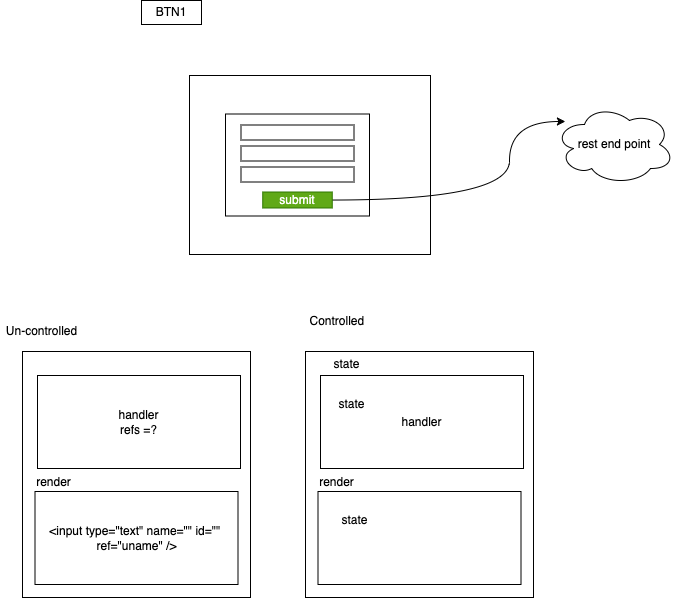

The diagram above was exported from draw.io. Its source (the exported page's mxGraphModel, read from the mxfile embedded in the PNG):
<mxGraphModel dx="791" dy="531" grid="0" gridSize="10" guides="1" tooltips="1" connect="1" arrows="1" fold="1" page="0" pageScale="1" pageWidth="827" pageHeight="1169" background="none" math="0" shadow="0">
  <root>
    <mxCell id="0" />
    <mxCell id="1" parent="0" />
    <mxCell id="2" value="" style="rounded=0;whiteSpace=wrap;html=1;" vertex="1" parent="1">
      <mxGeometry x="442" y="286" width="241" height="179" as="geometry" />
    </mxCell>
    <mxCell id="3" value="BTN1" style="rounded=0;whiteSpace=wrap;html=1;" vertex="1" parent="1">
      <mxGeometry x="394" y="211" width="60" height="24" as="geometry" />
    </mxCell>
    <mxCell id="4" value="" style="rounded=0;whiteSpace=wrap;html=1;" vertex="1" parent="1">
      <mxGeometry x="478" y="324.5" width="144" height="102" as="geometry" />
    </mxCell>
    <mxCell id="5" value="" style="rounded=0;whiteSpace=wrap;html=1;" vertex="1" parent="1">
      <mxGeometry x="493.5" y="335.5" width="113" height="15" as="geometry" />
    </mxCell>
    <mxCell id="6" value="" style="rounded=0;whiteSpace=wrap;html=1;" vertex="1" parent="1">
      <mxGeometry x="493.5" y="356.5" width="113" height="15" as="geometry" />
    </mxCell>
    <mxCell id="7" value="" style="rounded=0;whiteSpace=wrap;html=1;" vertex="1" parent="1">
      <mxGeometry x="493.5" y="377.5" width="113" height="15" as="geometry" />
    </mxCell>
    <mxCell id="9" style="edgeStyle=orthogonalEdgeStyle;html=1;curved=1;" edge="1" parent="1" source="8" target="10">
      <mxGeometry relative="1" as="geometry">
        <mxPoint x="759.9375101725261" y="347.66666666666663" as="targetPoint" />
        <Array as="points">
          <mxPoint x="762" y="411" />
          <mxPoint x="762" y="332" />
        </Array>
      </mxGeometry>
    </mxCell>
    <mxCell id="8" value="submit" style="rounded=0;whiteSpace=wrap;html=1;fillColor=#60a917;fontColor=#ffffff;strokeColor=#2D7600;" vertex="1" parent="1">
      <mxGeometry x="515.25" y="402.5" width="69.5" height="16" as="geometry" />
    </mxCell>
    <mxCell id="10" value="rest end point" style="ellipse;shape=cloud;whiteSpace=wrap;html=1;" vertex="1" parent="1">
      <mxGeometry x="806.9975101725261" y="314.9966666666666" width="120" height="80" as="geometry" />
    </mxCell>
    <mxCell id="12" value="" style="rounded=0;whiteSpace=wrap;html=1;" vertex="1" parent="1">
      <mxGeometry x="275" y="562" width="228" height="246" as="geometry" />
    </mxCell>
    <mxCell id="13" value="&amp;lt;input type=&quot;text&quot; name=&quot;&quot; id=&quot;&quot;&amp;nbsp;&lt;br&gt;ref=&quot;uname&quot; /&amp;gt;" style="rounded=0;whiteSpace=wrap;html=1;" vertex="1" parent="1">
      <mxGeometry x="287.5" y="702" width="203" height="93" as="geometry" />
    </mxCell>
    <mxCell id="14" value="render" style="text;html=1;align=center;verticalAlign=middle;resizable=0;points=[];autosize=1;strokeColor=none;fillColor=none;" vertex="1" parent="1">
      <mxGeometry x="283" y="684" width="45" height="18" as="geometry" />
    </mxCell>
    <mxCell id="15" value="handler&lt;br&gt;refs =?" style="rounded=0;whiteSpace=wrap;html=1;" vertex="1" parent="1">
      <mxGeometry x="290" y="586" width="203" height="93" as="geometry" />
    </mxCell>
    <mxCell id="16" value="" style="rounded=0;whiteSpace=wrap;html=1;" vertex="1" parent="1">
      <mxGeometry x="558" y="562" width="228" height="246" as="geometry" />
    </mxCell>
    <mxCell id="17" value="" style="rounded=0;whiteSpace=wrap;html=1;" vertex="1" parent="1">
      <mxGeometry x="570.5" y="702" width="203" height="93" as="geometry" />
    </mxCell>
    <mxCell id="18" value="render" style="text;html=1;align=center;verticalAlign=middle;resizable=0;points=[];autosize=1;strokeColor=none;fillColor=none;" vertex="1" parent="1">
      <mxGeometry x="566" y="684" width="45" height="18" as="geometry" />
    </mxCell>
    <mxCell id="19" value="handler" style="rounded=0;whiteSpace=wrap;html=1;" vertex="1" parent="1">
      <mxGeometry x="573" y="586" width="203" height="93" as="geometry" />
    </mxCell>
    <mxCell id="20" value="state" style="text;html=1;align=center;verticalAlign=middle;resizable=0;points=[];autosize=1;strokeColor=none;fillColor=none;" vertex="1" parent="1">
      <mxGeometry x="581" y="566" width="36" height="18" as="geometry" />
    </mxCell>
    <mxCell id="21" value="state" style="text;html=1;align=center;verticalAlign=middle;resizable=0;points=[];autosize=1;strokeColor=none;fillColor=none;" vertex="1" parent="1">
      <mxGeometry x="586" y="606" width="36" height="18" as="geometry" />
    </mxCell>
    <mxCell id="22" value="state" style="text;html=1;align=center;verticalAlign=middle;resizable=0;points=[];autosize=1;strokeColor=none;fillColor=none;" vertex="1" parent="1">
      <mxGeometry x="589" y="722" width="36" height="18" as="geometry" />
    </mxCell>
    <mxCell id="23" value="Controlled&amp;nbsp;" style="text;html=1;align=center;verticalAlign=middle;resizable=0;points=[];autosize=1;strokeColor=none;fillColor=none;" vertex="1" parent="1">
      <mxGeometry x="557" y="523" width="68" height="18" as="geometry" />
    </mxCell>
    <mxCell id="24" value="Un-controlled" style="text;html=1;align=center;verticalAlign=middle;resizable=0;points=[];autosize=1;strokeColor=none;fillColor=none;" vertex="1" parent="1">
      <mxGeometry x="253" y="533" width="81" height="18" as="geometry" />
    </mxCell>
  </root>
</mxGraphModel>